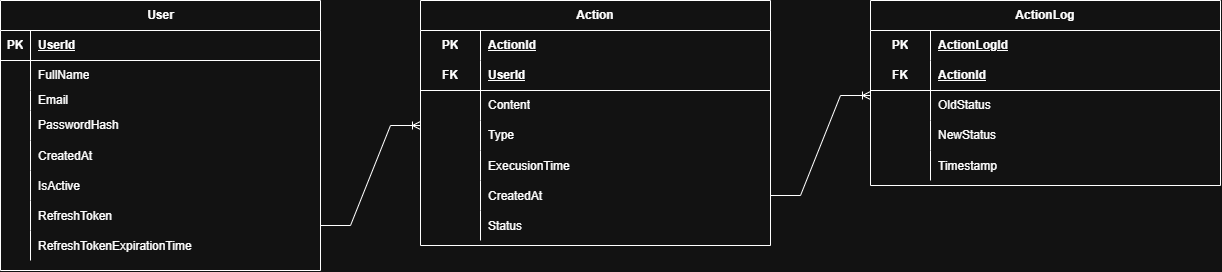

The diagram above was exported from draw.io. Its source (the exported page's mxGraphModel, read from the mxfile embedded in the PNG):
<mxGraphModel dx="1030" dy="570" grid="1" gridSize="10" guides="1" tooltips="1" connect="1" arrows="1" fold="1" page="1" pageScale="1" pageWidth="850" pageHeight="1100" math="0" shadow="0">
  <root>
    <mxCell id="0" />
    <mxCell id="1" parent="0" />
    <mxCell id="KOcluuCmflkKBAEBeWvx-14" parent="1" style="shape=table;startSize=30;container=1;collapsible=1;childLayout=tableLayout;fixedRows=1;rowLines=0;fontStyle=1;align=center;resizeLast=1;html=1;" value="User" vertex="1">
      <mxGeometry height="270" width="320" x="40" y="115" as="geometry" />
    </mxCell>
    <mxCell id="KOcluuCmflkKBAEBeWvx-15" parent="KOcluuCmflkKBAEBeWvx-14" style="shape=tableRow;horizontal=0;startSize=0;swimlaneHead=0;swimlaneBody=0;fillColor=none;collapsible=0;dropTarget=0;points=[[0,0.5],[1,0.5]];portConstraint=eastwest;top=0;left=0;right=0;bottom=1;" value="" vertex="1">
      <mxGeometry height="30" width="320" y="30" as="geometry" />
    </mxCell>
    <mxCell id="KOcluuCmflkKBAEBeWvx-16" parent="KOcluuCmflkKBAEBeWvx-15" style="shape=partialRectangle;connectable=0;fillColor=none;top=0;left=0;bottom=0;right=0;fontStyle=1;overflow=hidden;whiteSpace=wrap;html=1;" value="PK" vertex="1">
      <mxGeometry height="30" width="30" as="geometry">
        <mxRectangle height="30" width="30" as="alternateBounds" />
      </mxGeometry>
    </mxCell>
    <mxCell id="KOcluuCmflkKBAEBeWvx-17" parent="KOcluuCmflkKBAEBeWvx-15" style="shape=partialRectangle;connectable=0;fillColor=none;top=0;left=0;bottom=0;right=0;align=left;spacingLeft=6;fontStyle=5;overflow=hidden;whiteSpace=wrap;html=1;" value="UserId" vertex="1">
      <mxGeometry height="30" width="290" x="30" as="geometry">
        <mxRectangle height="30" width="290" as="alternateBounds" />
      </mxGeometry>
    </mxCell>
    <mxCell id="KOcluuCmflkKBAEBeWvx-18" parent="KOcluuCmflkKBAEBeWvx-14" style="shape=tableRow;horizontal=0;startSize=0;swimlaneHead=0;swimlaneBody=0;fillColor=none;collapsible=0;dropTarget=0;points=[[0,0.5],[1,0.5]];portConstraint=eastwest;top=0;left=0;right=0;bottom=0;" value="" vertex="1">
      <mxGeometry height="30" width="320" y="60" as="geometry" />
    </mxCell>
    <mxCell id="KOcluuCmflkKBAEBeWvx-19" parent="KOcluuCmflkKBAEBeWvx-18" style="shape=partialRectangle;connectable=0;fillColor=none;top=0;left=0;bottom=0;right=0;editable=1;overflow=hidden;whiteSpace=wrap;html=1;" value="" vertex="1">
      <mxGeometry height="30" width="30" as="geometry">
        <mxRectangle height="30" width="30" as="alternateBounds" />
      </mxGeometry>
    </mxCell>
    <mxCell id="KOcluuCmflkKBAEBeWvx-20" parent="KOcluuCmflkKBAEBeWvx-18" style="shape=partialRectangle;connectable=0;fillColor=none;top=0;left=0;bottom=0;right=0;align=left;spacingLeft=6;overflow=hidden;whiteSpace=wrap;html=1;" value="FullName" vertex="1">
      <mxGeometry height="30" width="290" x="30" as="geometry">
        <mxRectangle height="30" width="290" as="alternateBounds" />
      </mxGeometry>
    </mxCell>
    <mxCell id="KOcluuCmflkKBAEBeWvx-21" parent="KOcluuCmflkKBAEBeWvx-14" style="shape=tableRow;horizontal=0;startSize=0;swimlaneHead=0;swimlaneBody=0;fillColor=none;collapsible=0;dropTarget=0;points=[[0,0.5],[1,0.5]];portConstraint=eastwest;top=0;left=0;right=0;bottom=0;" value="" vertex="1">
      <mxGeometry height="20" width="320" y="90" as="geometry" />
    </mxCell>
    <mxCell id="KOcluuCmflkKBAEBeWvx-22" parent="KOcluuCmflkKBAEBeWvx-21" style="shape=partialRectangle;connectable=0;fillColor=none;top=0;left=0;bottom=0;right=0;editable=1;overflow=hidden;whiteSpace=wrap;html=1;" value="" vertex="1">
      <mxGeometry height="20" width="30" as="geometry">
        <mxRectangle height="20" width="30" as="alternateBounds" />
      </mxGeometry>
    </mxCell>
    <mxCell id="KOcluuCmflkKBAEBeWvx-23" parent="KOcluuCmflkKBAEBeWvx-21" style="shape=partialRectangle;connectable=0;fillColor=none;top=0;left=0;bottom=0;right=0;align=left;spacingLeft=6;overflow=hidden;whiteSpace=wrap;html=1;" value="Email" vertex="1">
      <mxGeometry height="20" width="290" x="30" as="geometry">
        <mxRectangle height="20" width="290" as="alternateBounds" />
      </mxGeometry>
    </mxCell>
    <mxCell id="KOcluuCmflkKBAEBeWvx-24" parent="KOcluuCmflkKBAEBeWvx-14" style="shape=tableRow;horizontal=0;startSize=0;swimlaneHead=0;swimlaneBody=0;fillColor=none;collapsible=0;dropTarget=0;points=[[0,0.5],[1,0.5]];portConstraint=eastwest;top=0;left=0;right=0;bottom=0;" value="" vertex="1">
      <mxGeometry height="30" width="320" y="110" as="geometry" />
    </mxCell>
    <mxCell id="KOcluuCmflkKBAEBeWvx-25" parent="KOcluuCmflkKBAEBeWvx-24" style="shape=partialRectangle;connectable=0;fillColor=none;top=0;left=0;bottom=0;right=0;editable=1;overflow=hidden;whiteSpace=wrap;html=1;" value="" vertex="1">
      <mxGeometry height="30" width="30" as="geometry">
        <mxRectangle height="30" width="30" as="alternateBounds" />
      </mxGeometry>
    </mxCell>
    <mxCell id="KOcluuCmflkKBAEBeWvx-26" parent="KOcluuCmflkKBAEBeWvx-24" style="shape=partialRectangle;connectable=0;fillColor=none;top=0;left=0;bottom=0;right=0;align=left;spacingLeft=6;overflow=hidden;whiteSpace=wrap;html=1;" value="PasswordHash" vertex="1">
      <mxGeometry height="30" width="290" x="30" as="geometry">
        <mxRectangle height="30" width="290" as="alternateBounds" />
      </mxGeometry>
    </mxCell>
    <mxCell id="KOcluuCmflkKBAEBeWvx-30" parent="KOcluuCmflkKBAEBeWvx-14" style="shape=tableRow;horizontal=0;startSize=0;swimlaneHead=0;swimlaneBody=0;fillColor=none;collapsible=0;dropTarget=0;points=[[0,0.5],[1,0.5]];portConstraint=eastwest;top=0;left=0;right=0;bottom=0;" value="" vertex="1">
      <mxGeometry height="30" width="320" y="140" as="geometry" />
    </mxCell>
    <mxCell id="KOcluuCmflkKBAEBeWvx-31" parent="KOcluuCmflkKBAEBeWvx-30" style="shape=partialRectangle;connectable=0;fillColor=none;top=0;left=0;bottom=0;right=0;editable=1;overflow=hidden;" value="" vertex="1">
      <mxGeometry height="30" width="30" as="geometry">
        <mxRectangle height="30" width="30" as="alternateBounds" />
      </mxGeometry>
    </mxCell>
    <mxCell id="KOcluuCmflkKBAEBeWvx-32" parent="KOcluuCmflkKBAEBeWvx-30" style="shape=partialRectangle;connectable=0;fillColor=none;top=0;left=0;bottom=0;right=0;align=left;spacingLeft=6;overflow=hidden;" value="CreatedAt" vertex="1">
      <mxGeometry height="30" width="290" x="30" as="geometry">
        <mxRectangle height="30" width="290" as="alternateBounds" />
      </mxGeometry>
    </mxCell>
    <mxCell id="KOcluuCmflkKBAEBeWvx-34" parent="KOcluuCmflkKBAEBeWvx-14" style="shape=tableRow;horizontal=0;startSize=0;swimlaneHead=0;swimlaneBody=0;fillColor=none;collapsible=0;dropTarget=0;points=[[0,0.5],[1,0.5]];portConstraint=eastwest;top=0;left=0;right=0;bottom=0;" value="" vertex="1">
      <mxGeometry height="30" width="320" y="170" as="geometry" />
    </mxCell>
    <mxCell id="KOcluuCmflkKBAEBeWvx-35" parent="KOcluuCmflkKBAEBeWvx-34" style="shape=partialRectangle;connectable=0;fillColor=none;top=0;left=0;bottom=0;right=0;editable=1;overflow=hidden;" value="" vertex="1">
      <mxGeometry height="30" width="30" as="geometry">
        <mxRectangle height="30" width="30" as="alternateBounds" />
      </mxGeometry>
    </mxCell>
    <mxCell id="KOcluuCmflkKBAEBeWvx-36" parent="KOcluuCmflkKBAEBeWvx-34" style="shape=partialRectangle;connectable=0;fillColor=none;top=0;left=0;bottom=0;right=0;align=left;spacingLeft=6;overflow=hidden;" value="IsActive" vertex="1">
      <mxGeometry height="30" width="290" x="30" as="geometry">
        <mxRectangle height="30" width="290" as="alternateBounds" />
      </mxGeometry>
    </mxCell>
    <mxCell id="KOcluuCmflkKBAEBeWvx-38" parent="KOcluuCmflkKBAEBeWvx-14" style="shape=tableRow;horizontal=0;startSize=0;swimlaneHead=0;swimlaneBody=0;fillColor=none;collapsible=0;dropTarget=0;points=[[0,0.5],[1,0.5]];portConstraint=eastwest;top=0;left=0;right=0;bottom=0;" value="" vertex="1">
      <mxGeometry height="30" width="320" y="200" as="geometry" />
    </mxCell>
    <mxCell id="KOcluuCmflkKBAEBeWvx-39" parent="KOcluuCmflkKBAEBeWvx-38" style="shape=partialRectangle;connectable=0;fillColor=none;top=0;left=0;bottom=0;right=0;editable=1;overflow=hidden;" value="" vertex="1">
      <mxGeometry height="30" width="30" as="geometry">
        <mxRectangle height="30" width="30" as="alternateBounds" />
      </mxGeometry>
    </mxCell>
    <mxCell id="KOcluuCmflkKBAEBeWvx-40" parent="KOcluuCmflkKBAEBeWvx-38" style="shape=partialRectangle;connectable=0;fillColor=none;top=0;left=0;bottom=0;right=0;align=left;spacingLeft=6;overflow=hidden;" value="RefreshToken" vertex="1">
      <mxGeometry height="30" width="290" x="30" as="geometry">
        <mxRectangle height="30" width="290" as="alternateBounds" />
      </mxGeometry>
    </mxCell>
    <mxCell id="KOcluuCmflkKBAEBeWvx-42" parent="KOcluuCmflkKBAEBeWvx-14" style="shape=tableRow;horizontal=0;startSize=0;swimlaneHead=0;swimlaneBody=0;fillColor=none;collapsible=0;dropTarget=0;points=[[0,0.5],[1,0.5]];portConstraint=eastwest;top=0;left=0;right=0;bottom=0;" value="" vertex="1">
      <mxGeometry height="30" width="320" y="230" as="geometry" />
    </mxCell>
    <mxCell id="KOcluuCmflkKBAEBeWvx-43" parent="KOcluuCmflkKBAEBeWvx-42" style="shape=partialRectangle;connectable=0;fillColor=none;top=0;left=0;bottom=0;right=0;editable=1;overflow=hidden;" value="" vertex="1">
      <mxGeometry height="30" width="30" as="geometry">
        <mxRectangle height="30" width="30" as="alternateBounds" />
      </mxGeometry>
    </mxCell>
    <mxCell id="KOcluuCmflkKBAEBeWvx-44" parent="KOcluuCmflkKBAEBeWvx-42" style="shape=partialRectangle;connectable=0;fillColor=none;top=0;left=0;bottom=0;right=0;align=left;spacingLeft=6;overflow=hidden;" value="RefreshTokenExpirationTime" vertex="1">
      <mxGeometry height="30" width="290" x="30" as="geometry">
        <mxRectangle height="30" width="290" as="alternateBounds" />
      </mxGeometry>
    </mxCell>
    <mxCell id="KOcluuCmflkKBAEBeWvx-114" parent="1" style="shape=table;startSize=30;container=1;collapsible=1;childLayout=tableLayout;fixedRows=1;rowLines=0;fontStyle=1;align=center;resizeLast=1;html=1;whiteSpace=wrap;" value="Action" vertex="1">
      <mxGeometry height="245" width="350" x="460" y="115" as="geometry" />
    </mxCell>
    <mxCell id="KOcluuCmflkKBAEBeWvx-115" parent="KOcluuCmflkKBAEBeWvx-114" style="shape=tableRow;horizontal=0;startSize=0;swimlaneHead=0;swimlaneBody=0;fillColor=none;collapsible=0;dropTarget=0;points=[[0,0.5],[1,0.5]];portConstraint=eastwest;top=0;left=0;right=0;bottom=0;html=1;" value="" vertex="1">
      <mxGeometry height="30" width="350" y="30" as="geometry" />
    </mxCell>
    <mxCell id="KOcluuCmflkKBAEBeWvx-116" parent="KOcluuCmflkKBAEBeWvx-115" style="shape=partialRectangle;connectable=0;fillColor=none;top=0;left=0;bottom=0;right=0;fontStyle=1;overflow=hidden;html=1;whiteSpace=wrap;" value="PK" vertex="1">
      <mxGeometry height="30" width="60" as="geometry">
        <mxRectangle height="30" width="60" as="alternateBounds" />
      </mxGeometry>
    </mxCell>
    <mxCell id="KOcluuCmflkKBAEBeWvx-117" parent="KOcluuCmflkKBAEBeWvx-115" style="shape=partialRectangle;connectable=0;fillColor=none;top=0;left=0;bottom=0;right=0;align=left;spacingLeft=6;fontStyle=5;overflow=hidden;html=1;whiteSpace=wrap;" value="ActionId" vertex="1">
      <mxGeometry height="30" width="290" x="60" as="geometry">
        <mxRectangle height="30" width="290" as="alternateBounds" />
      </mxGeometry>
    </mxCell>
    <mxCell id="KOcluuCmflkKBAEBeWvx-118" parent="KOcluuCmflkKBAEBeWvx-114" style="shape=tableRow;horizontal=0;startSize=0;swimlaneHead=0;swimlaneBody=0;fillColor=none;collapsible=0;dropTarget=0;points=[[0,0.5],[1,0.5]];portConstraint=eastwest;top=0;left=0;right=0;bottom=1;html=1;" value="" vertex="1">
      <mxGeometry height="30" width="350" y="60" as="geometry" />
    </mxCell>
    <mxCell id="KOcluuCmflkKBAEBeWvx-119" parent="KOcluuCmflkKBAEBeWvx-118" style="shape=partialRectangle;connectable=0;fillColor=none;top=0;left=0;bottom=0;right=0;fontStyle=1;overflow=hidden;html=1;whiteSpace=wrap;" value="FK" vertex="1">
      <mxGeometry height="30" width="60" as="geometry">
        <mxRectangle height="30" width="60" as="alternateBounds" />
      </mxGeometry>
    </mxCell>
    <mxCell id="KOcluuCmflkKBAEBeWvx-120" parent="KOcluuCmflkKBAEBeWvx-118" style="shape=partialRectangle;connectable=0;fillColor=none;top=0;left=0;bottom=0;right=0;align=left;spacingLeft=6;fontStyle=5;overflow=hidden;html=1;whiteSpace=wrap;" value="UserId" vertex="1">
      <mxGeometry height="30" width="290" x="60" as="geometry">
        <mxRectangle height="30" width="290" as="alternateBounds" />
      </mxGeometry>
    </mxCell>
    <mxCell id="KOcluuCmflkKBAEBeWvx-121" parent="KOcluuCmflkKBAEBeWvx-114" style="shape=tableRow;horizontal=0;startSize=0;swimlaneHead=0;swimlaneBody=0;fillColor=none;collapsible=0;dropTarget=0;points=[[0,0.5],[1,0.5]];portConstraint=eastwest;top=0;left=0;right=0;bottom=0;html=1;" value="" vertex="1">
      <mxGeometry height="30" width="350" y="90" as="geometry" />
    </mxCell>
    <mxCell id="KOcluuCmflkKBAEBeWvx-122" parent="KOcluuCmflkKBAEBeWvx-121" style="shape=partialRectangle;connectable=0;fillColor=none;top=0;left=0;bottom=0;right=0;editable=1;overflow=hidden;html=1;whiteSpace=wrap;" value="" vertex="1">
      <mxGeometry height="30" width="60" as="geometry">
        <mxRectangle height="30" width="60" as="alternateBounds" />
      </mxGeometry>
    </mxCell>
    <mxCell id="KOcluuCmflkKBAEBeWvx-123" parent="KOcluuCmflkKBAEBeWvx-121" style="shape=partialRectangle;connectable=0;fillColor=none;top=0;left=0;bottom=0;right=0;align=left;spacingLeft=6;overflow=hidden;html=1;whiteSpace=wrap;" value="Content" vertex="1">
      <mxGeometry height="30" width="290" x="60" as="geometry">
        <mxRectangle height="30" width="290" as="alternateBounds" />
      </mxGeometry>
    </mxCell>
    <mxCell id="KOcluuCmflkKBAEBeWvx-124" parent="KOcluuCmflkKBAEBeWvx-114" style="shape=tableRow;horizontal=0;startSize=0;swimlaneHead=0;swimlaneBody=0;fillColor=none;collapsible=0;dropTarget=0;points=[[0,0.5],[1,0.5]];portConstraint=eastwest;top=0;left=0;right=0;bottom=0;html=1;" value="" vertex="1">
      <mxGeometry height="30" width="350" y="120" as="geometry" />
    </mxCell>
    <mxCell id="KOcluuCmflkKBAEBeWvx-125" parent="KOcluuCmflkKBAEBeWvx-124" style="shape=partialRectangle;connectable=0;fillColor=none;top=0;left=0;bottom=0;right=0;editable=1;overflow=hidden;html=1;whiteSpace=wrap;" value="" vertex="1">
      <mxGeometry height="30" width="60" as="geometry">
        <mxRectangle height="30" width="60" as="alternateBounds" />
      </mxGeometry>
    </mxCell>
    <mxCell id="KOcluuCmflkKBAEBeWvx-126" parent="KOcluuCmflkKBAEBeWvx-124" style="shape=partialRectangle;connectable=0;fillColor=none;top=0;left=0;bottom=0;right=0;align=left;spacingLeft=6;overflow=hidden;html=1;whiteSpace=wrap;" value="Type" vertex="1">
      <mxGeometry height="30" width="290" x="60" as="geometry">
        <mxRectangle height="30" width="290" as="alternateBounds" />
      </mxGeometry>
    </mxCell>
    <mxCell id="KOcluuCmflkKBAEBeWvx-129" parent="KOcluuCmflkKBAEBeWvx-114" style="shape=tableRow;horizontal=0;startSize=0;swimlaneHead=0;swimlaneBody=0;fillColor=none;collapsible=0;dropTarget=0;points=[[0,0.5],[1,0.5]];portConstraint=eastwest;top=0;left=0;right=0;bottom=0;" value="" vertex="1">
      <mxGeometry height="30" width="350" y="150" as="geometry" />
    </mxCell>
    <mxCell id="KOcluuCmflkKBAEBeWvx-130" parent="KOcluuCmflkKBAEBeWvx-129" style="shape=partialRectangle;connectable=0;fillColor=none;top=0;left=0;bottom=0;right=0;editable=1;overflow=hidden;" value="" vertex="1">
      <mxGeometry height="30" width="60" as="geometry">
        <mxRectangle height="30" width="60" as="alternateBounds" />
      </mxGeometry>
    </mxCell>
    <mxCell id="KOcluuCmflkKBAEBeWvx-131" parent="KOcluuCmflkKBAEBeWvx-129" style="shape=partialRectangle;connectable=0;fillColor=none;top=0;left=0;bottom=0;right=0;align=left;spacingLeft=6;overflow=hidden;" value="ExecusionTime" vertex="1">
      <mxGeometry height="30" width="290" x="60" as="geometry">
        <mxRectangle height="30" width="290" as="alternateBounds" />
      </mxGeometry>
    </mxCell>
    <mxCell id="KOcluuCmflkKBAEBeWvx-133" parent="KOcluuCmflkKBAEBeWvx-114" style="shape=tableRow;horizontal=0;startSize=0;swimlaneHead=0;swimlaneBody=0;fillColor=none;collapsible=0;dropTarget=0;points=[[0,0.5],[1,0.5]];portConstraint=eastwest;top=0;left=0;right=0;bottom=0;" value="" vertex="1">
      <mxGeometry height="30" width="350" y="180" as="geometry" />
    </mxCell>
    <mxCell id="KOcluuCmflkKBAEBeWvx-134" parent="KOcluuCmflkKBAEBeWvx-133" style="shape=partialRectangle;connectable=0;fillColor=none;top=0;left=0;bottom=0;right=0;editable=1;overflow=hidden;" value="" vertex="1">
      <mxGeometry height="30" width="60" as="geometry">
        <mxRectangle height="30" width="60" as="alternateBounds" />
      </mxGeometry>
    </mxCell>
    <mxCell id="KOcluuCmflkKBAEBeWvx-135" parent="KOcluuCmflkKBAEBeWvx-133" style="shape=partialRectangle;connectable=0;fillColor=none;top=0;left=0;bottom=0;right=0;align=left;spacingLeft=6;overflow=hidden;" value="CreatedAt" vertex="1">
      <mxGeometry height="30" width="290" x="60" as="geometry">
        <mxRectangle height="30" width="290" as="alternateBounds" />
      </mxGeometry>
    </mxCell>
    <mxCell id="KOcluuCmflkKBAEBeWvx-137" parent="KOcluuCmflkKBAEBeWvx-114" style="shape=tableRow;horizontal=0;startSize=0;swimlaneHead=0;swimlaneBody=0;fillColor=none;collapsible=0;dropTarget=0;points=[[0,0.5],[1,0.5]];portConstraint=eastwest;top=0;left=0;right=0;bottom=0;" value="" vertex="1">
      <mxGeometry height="30" width="350" y="210" as="geometry" />
    </mxCell>
    <mxCell id="KOcluuCmflkKBAEBeWvx-138" parent="KOcluuCmflkKBAEBeWvx-137" style="shape=partialRectangle;connectable=0;fillColor=none;top=0;left=0;bottom=0;right=0;editable=1;overflow=hidden;" value="" vertex="1">
      <mxGeometry height="30" width="60" as="geometry">
        <mxRectangle height="30" width="60" as="alternateBounds" />
      </mxGeometry>
    </mxCell>
    <mxCell id="KOcluuCmflkKBAEBeWvx-139" parent="KOcluuCmflkKBAEBeWvx-137" style="shape=partialRectangle;connectable=0;fillColor=none;top=0;left=0;bottom=0;right=0;align=left;spacingLeft=6;overflow=hidden;" value="Status" vertex="1">
      <mxGeometry height="30" width="290" x="60" as="geometry">
        <mxRectangle height="30" width="290" as="alternateBounds" />
      </mxGeometry>
    </mxCell>
    <mxCell id="KOcluuCmflkKBAEBeWvx-127" edge="1" parent="1" style="edgeStyle=entityRelationEdgeStyle;fontSize=12;html=1;endArrow=ERoneToMany;rounded=0;" value="">
      <mxGeometry height="100" relative="1" width="100" as="geometry">
        <mxPoint x="360" y="340" as="sourcePoint" />
        <mxPoint x="460" y="240" as="targetPoint" />
      </mxGeometry>
    </mxCell>
    <mxCell id="KOcluuCmflkKBAEBeWvx-153" edge="1" parent="1" style="edgeStyle=entityRelationEdgeStyle;fontSize=12;html=1;endArrow=ERoneToMany;rounded=0;" value="">
      <mxGeometry height="100" relative="1" width="100" as="geometry">
        <mxPoint x="810" y="310" as="sourcePoint" />
        <mxPoint x="910" y="210" as="targetPoint" />
      </mxGeometry>
    </mxCell>
    <mxCell id="KOcluuCmflkKBAEBeWvx-154" parent="1" style="shape=table;startSize=30;container=1;collapsible=1;childLayout=tableLayout;fixedRows=1;rowLines=0;fontStyle=1;align=center;resizeLast=1;html=1;whiteSpace=wrap;" value="ActionLog" vertex="1">
      <mxGeometry height="185" width="350" x="910" y="115" as="geometry" />
    </mxCell>
    <mxCell id="KOcluuCmflkKBAEBeWvx-155" parent="KOcluuCmflkKBAEBeWvx-154" style="shape=tableRow;horizontal=0;startSize=0;swimlaneHead=0;swimlaneBody=0;fillColor=none;collapsible=0;dropTarget=0;points=[[0,0.5],[1,0.5]];portConstraint=eastwest;top=0;left=0;right=0;bottom=0;html=1;" value="" vertex="1">
      <mxGeometry height="30" width="350" y="30" as="geometry" />
    </mxCell>
    <mxCell id="KOcluuCmflkKBAEBeWvx-156" parent="KOcluuCmflkKBAEBeWvx-155" style="shape=partialRectangle;connectable=0;fillColor=none;top=0;left=0;bottom=0;right=0;fontStyle=1;overflow=hidden;html=1;whiteSpace=wrap;" value="PK" vertex="1">
      <mxGeometry height="30" width="60" as="geometry">
        <mxRectangle height="30" width="60" as="alternateBounds" />
      </mxGeometry>
    </mxCell>
    <mxCell id="KOcluuCmflkKBAEBeWvx-157" parent="KOcluuCmflkKBAEBeWvx-155" style="shape=partialRectangle;connectable=0;fillColor=none;top=0;left=0;bottom=0;right=0;align=left;spacingLeft=6;fontStyle=5;overflow=hidden;html=1;whiteSpace=wrap;" value="ActionLogId" vertex="1">
      <mxGeometry height="30" width="290" x="60" as="geometry">
        <mxRectangle height="30" width="290" as="alternateBounds" />
      </mxGeometry>
    </mxCell>
    <mxCell id="KOcluuCmflkKBAEBeWvx-158" parent="KOcluuCmflkKBAEBeWvx-154" style="shape=tableRow;horizontal=0;startSize=0;swimlaneHead=0;swimlaneBody=0;fillColor=none;collapsible=0;dropTarget=0;points=[[0,0.5],[1,0.5]];portConstraint=eastwest;top=0;left=0;right=0;bottom=1;html=1;" value="" vertex="1">
      <mxGeometry height="30" width="350" y="60" as="geometry" />
    </mxCell>
    <mxCell id="KOcluuCmflkKBAEBeWvx-159" parent="KOcluuCmflkKBAEBeWvx-158" style="shape=partialRectangle;connectable=0;fillColor=none;top=0;left=0;bottom=0;right=0;fontStyle=1;overflow=hidden;html=1;whiteSpace=wrap;" value="FK" vertex="1">
      <mxGeometry height="30" width="60" as="geometry">
        <mxRectangle height="30" width="60" as="alternateBounds" />
      </mxGeometry>
    </mxCell>
    <mxCell id="KOcluuCmflkKBAEBeWvx-160" parent="KOcluuCmflkKBAEBeWvx-158" style="shape=partialRectangle;connectable=0;fillColor=none;top=0;left=0;bottom=0;right=0;align=left;spacingLeft=6;fontStyle=5;overflow=hidden;html=1;whiteSpace=wrap;" value="ActionId" vertex="1">
      <mxGeometry height="30" width="290" x="60" as="geometry">
        <mxRectangle height="30" width="290" as="alternateBounds" />
      </mxGeometry>
    </mxCell>
    <mxCell id="KOcluuCmflkKBAEBeWvx-161" parent="KOcluuCmflkKBAEBeWvx-154" style="shape=tableRow;horizontal=0;startSize=0;swimlaneHead=0;swimlaneBody=0;fillColor=none;collapsible=0;dropTarget=0;points=[[0,0.5],[1,0.5]];portConstraint=eastwest;top=0;left=0;right=0;bottom=0;html=1;" value="" vertex="1">
      <mxGeometry height="30" width="350" y="90" as="geometry" />
    </mxCell>
    <mxCell id="KOcluuCmflkKBAEBeWvx-162" parent="KOcluuCmflkKBAEBeWvx-161" style="shape=partialRectangle;connectable=0;fillColor=none;top=0;left=0;bottom=0;right=0;editable=1;overflow=hidden;html=1;whiteSpace=wrap;" value="" vertex="1">
      <mxGeometry height="30" width="60" as="geometry">
        <mxRectangle height="30" width="60" as="alternateBounds" />
      </mxGeometry>
    </mxCell>
    <mxCell id="KOcluuCmflkKBAEBeWvx-163" parent="KOcluuCmflkKBAEBeWvx-161" style="shape=partialRectangle;connectable=0;fillColor=none;top=0;left=0;bottom=0;right=0;align=left;spacingLeft=6;overflow=hidden;html=1;whiteSpace=wrap;" value="OldStatus" vertex="1">
      <mxGeometry height="30" width="290" x="60" as="geometry">
        <mxRectangle height="30" width="290" as="alternateBounds" />
      </mxGeometry>
    </mxCell>
    <mxCell id="KOcluuCmflkKBAEBeWvx-164" parent="KOcluuCmflkKBAEBeWvx-154" style="shape=tableRow;horizontal=0;startSize=0;swimlaneHead=0;swimlaneBody=0;fillColor=none;collapsible=0;dropTarget=0;points=[[0,0.5],[1,0.5]];portConstraint=eastwest;top=0;left=0;right=0;bottom=0;html=1;" value="" vertex="1">
      <mxGeometry height="30" width="350" y="120" as="geometry" />
    </mxCell>
    <mxCell id="KOcluuCmflkKBAEBeWvx-165" parent="KOcluuCmflkKBAEBeWvx-164" style="shape=partialRectangle;connectable=0;fillColor=none;top=0;left=0;bottom=0;right=0;editable=1;overflow=hidden;html=1;whiteSpace=wrap;" value="" vertex="1">
      <mxGeometry height="30" width="60" as="geometry">
        <mxRectangle height="30" width="60" as="alternateBounds" />
      </mxGeometry>
    </mxCell>
    <mxCell id="KOcluuCmflkKBAEBeWvx-166" parent="KOcluuCmflkKBAEBeWvx-164" style="shape=partialRectangle;connectable=0;fillColor=none;top=0;left=0;bottom=0;right=0;align=left;spacingLeft=6;overflow=hidden;html=1;whiteSpace=wrap;" value="NewStatus" vertex="1">
      <mxGeometry height="30" width="290" x="60" as="geometry">
        <mxRectangle height="30" width="290" as="alternateBounds" />
      </mxGeometry>
    </mxCell>
    <mxCell id="KOcluuCmflkKBAEBeWvx-168" parent="KOcluuCmflkKBAEBeWvx-154" style="shape=tableRow;horizontal=0;startSize=0;swimlaneHead=0;swimlaneBody=0;fillColor=none;collapsible=0;dropTarget=0;points=[[0,0.5],[1,0.5]];portConstraint=eastwest;top=0;left=0;right=0;bottom=0;" value="" vertex="1">
      <mxGeometry height="30" width="350" y="150" as="geometry" />
    </mxCell>
    <mxCell id="KOcluuCmflkKBAEBeWvx-169" parent="KOcluuCmflkKBAEBeWvx-168" style="shape=partialRectangle;connectable=0;fillColor=none;top=0;left=0;bottom=0;right=0;editable=1;overflow=hidden;" value="" vertex="1">
      <mxGeometry height="30" width="60" as="geometry">
        <mxRectangle height="30" width="60" as="alternateBounds" />
      </mxGeometry>
    </mxCell>
    <mxCell id="KOcluuCmflkKBAEBeWvx-170" parent="KOcluuCmflkKBAEBeWvx-168" style="shape=partialRectangle;connectable=0;fillColor=none;top=0;left=0;bottom=0;right=0;align=left;spacingLeft=6;overflow=hidden;" value="Timestamp" vertex="1">
      <mxGeometry height="30" width="290" x="60" as="geometry">
        <mxRectangle height="30" width="290" as="alternateBounds" />
      </mxGeometry>
    </mxCell>
  </root>
</mxGraphModel>